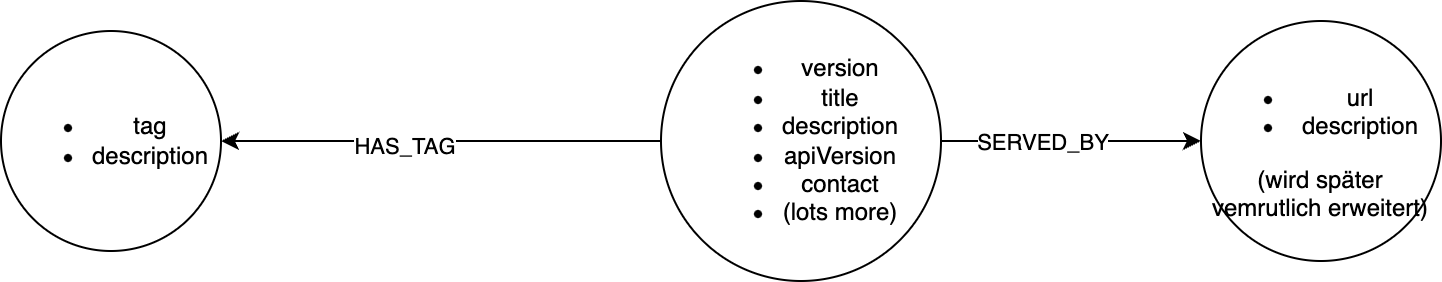

The diagram above was exported from draw.io. Its source (the exported page's mxGraphModel, read from the mxfile embedded in the PNG):
<mxGraphModel dx="2294" dy="1222" grid="1" gridSize="10" guides="1" tooltips="1" connect="1" arrows="1" fold="1" page="1" pageScale="1" pageWidth="850" pageHeight="1100" math="0" shadow="0">
  <root>
    <mxCell id="0" />
    <mxCell id="1" parent="0" />
    <mxCell id="u2LlFkAJ_UAiBdXsyKba-4" style="edgeStyle=orthogonalEdgeStyle;rounded=0;orthogonalLoop=1;jettySize=auto;html=1;exitX=0;exitY=0.5;exitDx=0;exitDy=0;entryX=1;entryY=0.5;entryDx=0;entryDy=0;" parent="1" source="u2LlFkAJ_UAiBdXsyKba-1" target="u2LlFkAJ_UAiBdXsyKba-3" edge="1">
      <mxGeometry relative="1" as="geometry" />
    </mxCell>
    <mxCell id="u2LlFkAJ_UAiBdXsyKba-5" value="HAS_TAG" style="edgeLabel;html=1;align=center;verticalAlign=middle;resizable=0;points=[];" parent="u2LlFkAJ_UAiBdXsyKba-4" vertex="1" connectable="0">
      <mxGeometry x="0.1727" y="2" relative="1" as="geometry">
        <mxPoint as="offset" />
      </mxGeometry>
    </mxCell>
    <mxCell id="u2LlFkAJ_UAiBdXsyKba-6" style="edgeStyle=orthogonalEdgeStyle;rounded=0;orthogonalLoop=1;jettySize=auto;html=1;exitX=1;exitY=0.5;exitDx=0;exitDy=0;entryX=0;entryY=0.5;entryDx=0;entryDy=0;" parent="1" source="u2LlFkAJ_UAiBdXsyKba-1" target="u2LlFkAJ_UAiBdXsyKba-2" edge="1">
      <mxGeometry relative="1" as="geometry" />
    </mxCell>
    <mxCell id="u2LlFkAJ_UAiBdXsyKba-7" value="SERVED_BY" style="edgeLabel;html=1;align=center;verticalAlign=middle;resizable=0;points=[];" parent="u2LlFkAJ_UAiBdXsyKba-6" vertex="1" connectable="0">
      <mxGeometry x="-0.2308" relative="1" as="geometry">
        <mxPoint as="offset" />
      </mxGeometry>
    </mxCell>
    <mxCell id="u2LlFkAJ_UAiBdXsyKba-1" value="&lt;div&gt;&lt;ul&gt;&lt;li&gt;version&lt;/li&gt;&lt;li&gt;title&lt;/li&gt;&lt;li&gt;description&lt;/li&gt;&lt;li&gt;apiVersion&lt;/li&gt;&lt;li&gt;contact&lt;/li&gt;&lt;li&gt;(lots more)&lt;/li&gt;&lt;/ul&gt;&lt;/div&gt;" style="ellipse;whiteSpace=wrap;html=1;aspect=fixed;" parent="1" vertex="1">
      <mxGeometry x="380" y="380" width="140" height="140" as="geometry" />
    </mxCell>
    <mxCell id="u2LlFkAJ_UAiBdXsyKba-2" value="&lt;div align=&quot;center&quot;&gt;&lt;ul&gt;&lt;li&gt;url&lt;/li&gt;&lt;li&gt;&lt;div&gt;description&lt;/div&gt;&lt;/li&gt;&lt;/ul&gt;&lt;/div&gt;&lt;div align=&quot;center&quot;&gt;(wird später&lt;/div&gt;&lt;div align=&quot;center&quot;&gt;vemrutlich erweitert)&lt;br&gt;&lt;/div&gt;" style="ellipse;whiteSpace=wrap;html=1;aspect=fixed;align=center;" parent="1" vertex="1">
      <mxGeometry x="650" y="390" width="120" height="120" as="geometry" />
    </mxCell>
    <mxCell id="u2LlFkAJ_UAiBdXsyKba-3" value="&lt;ul&gt;&lt;li&gt;tag&lt;/li&gt;&lt;li&gt;description&lt;br&gt;&lt;/li&gt;&lt;/ul&gt;" style="ellipse;whiteSpace=wrap;html=1;aspect=fixed;" parent="1" vertex="1">
      <mxGeometry x="50" y="395" width="110" height="110" as="geometry" />
    </mxCell>
  </root>
</mxGraphModel>